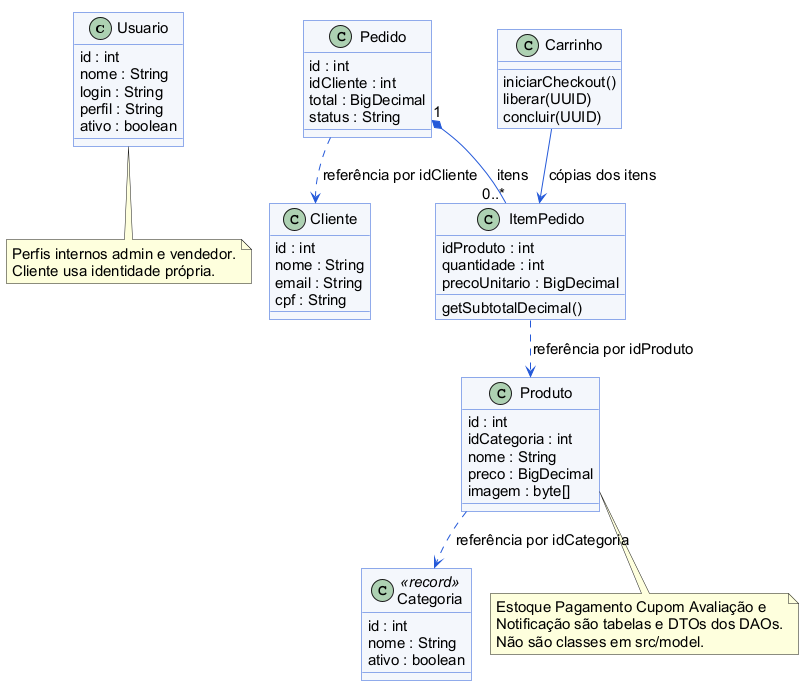

The diagram above was rendered by PlantUML. Its source (embedded in the PNG):
@startuml
!pragma layout smetana
skinparam backgroundColor white
skinparam defaultFontName Arial
skinparam defaultFontSize 15
skinparam shadowing false
skinparam roundcorner 0
skinparam ArrowColor #2459D9
skinparam classBackgroundColor #F4F7FC
skinparam classBorderColor #2459D9
skinparam packageStyle rectangle
class Usuario {
 id : int
 nome : String
 login : String
 perfil : String
 ativo : boolean
}
class Cliente {
 id : int
 nome : String
 email : String
 cpf : String
}
class Categoria <<record>> {
 id : int
 nome : String
 ativo : boolean
}
class Produto {
 id : int
 idCategoria : int
 nome : String
 preco : BigDecimal
 imagem : byte[]
}
class Pedido {
 id : int
 idCliente : int
 total : BigDecimal
 status : String
}
class ItemPedido {
 idProduto : int
 quantidade : int
 precoUnitario : BigDecimal
 getSubtotalDecimal()
}
class Carrinho {
 iniciarCheckout()
 liberar(UUID)
 concluir(UUID)
}
Pedido "1" *-- "0..*" ItemPedido : itens
ItemPedido ..> Produto : referência por idProduto
Pedido ..> Cliente : referência por idCliente
Produto ..> Categoria : referência por idCategoria
Carrinho --> ItemPedido : cópias dos itens
note bottom of Usuario
Perfis internos admin e vendedor.
Cliente usa identidade própria.
end note
note bottom of Produto
Estoque Pagamento Cupom Avaliação e
Notificação são tabelas e DTOs dos DAOs.
Não são classes em src/model.
end note
@enduml